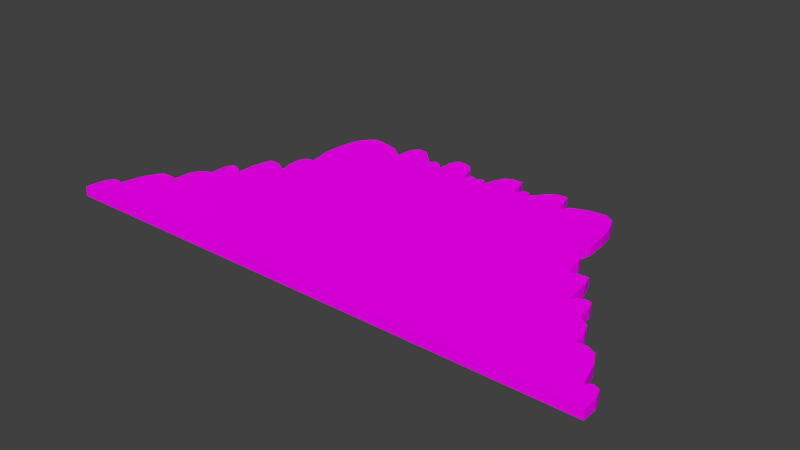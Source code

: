 # Source: Arbustos.blend  (saved by Blender 2.78.0; exported with 4.5.12 LTS)
import bpy
from mathutils import Matrix  # noqa: F401  (used for matrix-valued properties, if any)

bpy.ops.wm.read_factory_settings(use_empty=True)
scene = bpy.context.scene
scene.name = 'Scene'

# ---- collections
col_collection_1 = bpy.data.collections.new('Collection 1'); scene.collection.children.link(col_collection_1)

# ---- images (referenced by path relative to the original .blend; pixels are not part of the script)
import os
ASSET_DIR = os.environ.get("B2B_ASSET_DIR", "")  # directory of the original .blend (textures are referenced by path, not embedded)
HERE = os.path.dirname(os.path.abspath(__file__))  # packed textures are extracted next to this script under _unpacked/

def load_image(name, relpath, width, height, colorspace="sRGB"):
    """Load a texture the original file referenced (path relative to the .blend, or extracted next to this script)."""
    p = next((c for c in (os.path.join(HERE, relpath), os.path.join(ASSET_DIR, relpath)) if relpath and os.path.exists(c)), "")
    if p:
        img = bpy.data.images.load(p, check_existing=True)
        img.name = name
    else:  # same state as the original file: an image datablock whose file is absent (Cycles renders it pink)
        img = bpy.data.images.new(name, width, height)
        img.source = "FILE"
        img.filepath = "//" + (relpath or name)
    img.colorspace_settings.name = colorspace
    return img
img_arbustres_png = load_image('Arbustres.png', 'Arbustres.png', 1024, 1024, 'sRGB')

# ---- materials (node trees are filled in below, after node groups)
mat_material_001 = bpy.data.materials.new('Material.001')
mat_material_001.alpha_threshold = 0.0
mat_material_001.roughness = 0.5

# ---- material node trees
mat_material_001.use_nodes = True; mat_material_001.node_tree.nodes.clear()
_N = mat_material_001.node_tree.nodes; _L = mat_material_001.node_tree.links
n0 = _N.new('ShaderNodeOutputMaterial'); n0.name = 'Material Output'; n0.location = (300, 300)
n1 = _N.new('ShaderNodeBsdfDiffuse'); n1.name = 'Diffuse BSDF'; n1.location = (10, 300)
n2 = _N.new('ShaderNodeTexImage'); n2.name = 'Image Texture'; n2.location = (-270, 345)
n2.width = 140
n2.image = img_arbustres_png
_L.new(n1.outputs[0], n0.inputs[0])
_L.new(n2.outputs[0], n1.inputs[0])
n0.is_active_output = True

# ---- world
world_world = bpy.data.worlds.new('World'); scene.world = world_world
world_world.color = (0.05088, 0.05088, 0.05088)
world_world.use_sun_shadow = False
world_world.sun_shadow_jitter_overblur = 0.0
world_world.cycles.sampling_method = 'MANUAL'

# ---- meshes
me_plane = bpy.data.meshes.new('Plane')
me_plane.from_pydata([(-0.9201, -0.4277, 0.0), (0.951, -0.4239, 0.0), (0.951, -0.3709, 0.0), (0.9377, -0.3364, 0.0), (0.9165, -0.3258, 0.0), (0.8974, -0.3399, 0.0), (0.8769, -0.2606, 0.0), (0.8513, -0.2107, 0.0), (0.8219, -0.1954, 0.0), (0.7938, -0.1954, 0.0), (0.7836, -0.2031, 0.0), (0.7836, -0.1494, 0.0), (0.767, -0.111, 0.0), (0.7414, -0.0944, 0.0), (0.7299, -0.09568, 0.0), (0.7286, -0.03431, 0.0), (0.7197, -0.0113, 0.0), (0.7133, -0.004908, 0.0), (0.6941, -0.003629, 0.0), (0.6736, -0.01514, 0.0), (0.6634, -0.02792, 0.0), (0.6596, -0.02536, 0.0), (0.657, 0.05774, 0.0), (0.6429, 0.1038, 0.0), (0.6046, 0.1025, 0.0), (0.5752, 0.08714, 0.0), (0.5688, 0.08075, 0.0), (0.5624, 0.0897, 0.0), (0.5714, 0.1217, 0.0), (0.5726, 0.1651, 0.0), (0.5637, 0.1894, 0.0), (0.5483, 0.1984, 0.0), (0.5368, 0.1932, 0.0), (0.5343, 0.1869, 0.0), (0.5407, 0.229, 0.0), (0.5496, 0.27, 0.0), (0.5471, 0.3377, 0.0), (0.5368, 0.3991, 0.0), (0.5151, 0.4489, 0.0), (0.4857, 0.4694, 0.0), (0.455, 0.4694, 0.0), (0.4179, 0.463, 0.0), (0.3719, 0.4451, 0.0), (0.3425, 0.417, 0.0), (0.3374, 0.454, 0.0), (0.3272, 0.4937, 0.0), (0.3208, 0.5014, 0.0), (0.2875, 0.5001, 0.0), (0.2581, 0.4809, 0.0), (0.239, 0.454, 0.0), (0.2236, 0.4374, 0.0), (0.2192, 0.4315, 0.0), (0.2162, 0.4433, 0.0), (0.2096, 0.4522, 0.0), (0.194, 0.4522, 0.0), (0.1844, 0.4456, 0.0), (0.1696, 0.4293, 0.0), (0.1659, 0.4241, 0.0), (0.1622, 0.4655, 0.0), (0.1489, 0.504, 0.0), (0.1112, 0.5055, 0.0), (0.08749, 0.4929, 0.0), (0.069, 0.4581, 0.0), (0.0579, 0.4182, 0.0), (0.05716, 0.4086, 0.0), (0.05272, 0.413, 0.0), (0.04976, 0.4293, 0.0), (0.04384, 0.4367, 0.0), (0.02979, 0.4367, 0.0), (0.02091, 0.4286, 0.0), (0.01721, 0.4234, 0.0), (0.009071, 0.4308, 0.0), (0.0009331, 0.4374, 0.0), (-0.01238, 0.4352, 0.0), (-0.0183, 0.4204, 0.0), (-0.02052, 0.4123, 0.0), (-0.02866, 0.433, 0.0), (-0.0368, 0.4678, 0.0), (-0.05677, 0.4944, 0.0), (-0.07305, 0.504, 0.0), (-0.1145, 0.5062, 0.0), (-0.1226, 0.4907, 0.0), (-0.1204, 0.4863, 0.0), (-0.1285, 0.4722, 0.0), (-0.1271, 0.4537, 0.0), (-0.1315, 0.4234, 0.0), (-0.1441, 0.4404, 0.0), (-0.1581, 0.4507, 0.0), (-0.1781, 0.4522, 0.0), (-0.1811, 0.4456, 0.0), (-0.1855, 0.4367, 0.0), (-0.2166, 0.4685, 0.0), (-0.2499, 0.5003, 0.0), (-0.2854, 0.5011, 0.0), (-0.2987, 0.4774, 0.0), (-0.3046, 0.4515, 0.0), (-0.3046, 0.4152, 0.0), (-0.3157, 0.4226, 0.0), (-0.349, 0.45, 0.0), (-0.3904, 0.4626, 0.0), (-0.4311, 0.47, 0.0), (-0.4541, 0.4707, 0.0), (-0.4696, 0.4596, 0.0), (-0.4918, 0.433, 0.0), (-0.5051, 0.3975, 0.0), (-0.514, 0.3376, 0.0), (-0.5155, 0.2724, 0.0), (-0.5059, 0.2303, 0.0), (-0.4999, 0.1925, 0.0), (-0.5147, 0.1977, 0.0), (-0.5317, 0.1881, 0.0), (-0.5406, 0.163, 0.0), (-0.5406, 0.123, 0.0), (-0.5295, 0.08675, 0.0), (-0.5354, 0.08083, 0.0), (-0.5732, 0.1038, 0.0), (-0.6094, 0.1038, 0.0), (-0.6146, 0.09119, 0.0), (-0.6131, 0.08527, 0.0), (-0.6205, 0.06899, 0.0), (-0.6205, 0.05938, 0.0), (-0.6198, 0.05198, 0.0), (-0.6264, 0.03866, 0.0), (-0.6257, -0.02497, 0.0), (-0.6264, -0.03162, 0.0), (-0.6353, -0.02127, 0.0), (-0.6612, -0.00647, 0.0), (-0.6805, -0.00573, 0.0), (-0.6923, -0.0294, 0.0), (-0.693, -0.07084, 0.0), (-0.693, -0.09229, 0.0), (-0.7078, -0.09599, 0.0), (-0.7293, -0.1108, 0.0), (-0.7456, -0.1426, 0.0), (-0.7493, -0.1981, 0.0), (-0.751, -0.2052, 0.0), (-0.759, -0.1981, 0.0), (-0.8025, -0.1972, 0.0), (-0.8158, -0.2079, 0.0), (-0.8407, -0.2531, 0.0), (-0.8505, -0.2869, 0.0), (-0.8602, -0.3401, 0.0), (-0.8789, -0.3286, 0.0), (-0.8957, -0.3321, 0.0), (-0.9135, -0.3597, 0.0), (-0.9188, -0.3943, 0.0), (-0.9201, -0.4277, 0.03328), (0.951, -0.4239, 0.03328), (0.951, -0.3709, 0.03328), (0.9377, -0.3364, 0.03328), (0.9165, -0.3258, 0.03328), (0.8974, -0.3399, 0.03328), (0.8769, -0.2606, 0.03328), (0.8513, -0.2107, 0.03328), (0.8219, -0.1954, 0.03328), (0.7938, -0.1954, 0.03328), (0.7836, -0.2031, 0.03328), (0.7836, -0.1494, 0.03328), (0.767, -0.111, 0.03328), (0.7414, -0.0944, 0.03328), (0.7299, -0.09568, 0.03328), (0.7286, -0.03431, 0.03328), (0.7197, -0.0113, 0.03328), (0.7133, -0.004908, 0.03328), (0.6941, -0.003629, 0.03328), (0.6736, -0.01514, 0.03328), (0.6634, -0.02792, 0.03328), (0.6596, -0.02536, 0.03328), (0.657, 0.05774, 0.03328), (0.6429, 0.1038, 0.03328), (0.6046, 0.1025, 0.03328), (0.5752, 0.08714, 0.03328), (0.5688, 0.08075, 0.03328), (0.5624, 0.0897, 0.03328), (0.5714, 0.1217, 0.03328), (0.5726, 0.1651, 0.03328), (0.5637, 0.1894, 0.03328), (0.5483, 0.1984, 0.03328), (0.5368, 0.1932, 0.03328), (0.5343, 0.1869, 0.03328), (0.5407, 0.229, 0.03328), (0.5496, 0.27, 0.03328), (0.5471, 0.3377, 0.03328), (0.5368, 0.3991, 0.03328), (0.5151, 0.4489, 0.03328), (0.4857, 0.4694, 0.03328), (0.455, 0.4694, 0.03328), (0.4179, 0.463, 0.03328), (0.3719, 0.4451, 0.03328), (0.3425, 0.417, 0.03328), (0.3374, 0.454, 0.03328), (0.3272, 0.4937, 0.03328), (0.3208, 0.5014, 0.03328), (0.2875, 0.5001, 0.03328), (0.2581, 0.4809, 0.03328), (0.239, 0.454, 0.03328), (0.2236, 0.4374, 0.03328), (0.2192, 0.4315, 0.03328), (0.2162, 0.4433, 0.03328), (0.2096, 0.4522, 0.03328), (0.194, 0.4522, 0.03328), (0.1844, 0.4456, 0.03328), (0.1696, 0.4293, 0.03328), (0.1659, 0.4241, 0.03328), (0.1622, 0.4655, 0.03328), (0.1489, 0.504, 0.03328), (0.1112, 0.5055, 0.03328), (0.08749, 0.4929, 0.03328), (0.069, 0.4581, 0.03328), (0.0579, 0.4182, 0.03328), (0.05716, 0.4086, 0.03328), (0.05272, 0.413, 0.03328), (0.04976, 0.4293, 0.03328), (0.04384, 0.4367, 0.03328), (0.02979, 0.4367, 0.03328), (0.02091, 0.4286, 0.03328), (0.01721, 0.4234, 0.03328), (0.009071, 0.4308, 0.03328), (0.0009331, 0.4374, 0.03328), (-0.01238, 0.4352, 0.03328), (-0.0183, 0.4204, 0.03328), (-0.02052, 0.4123, 0.03328), (-0.02866, 0.433, 0.03328), (-0.0368, 0.4678, 0.03328), (-0.05677, 0.4944, 0.03328), (-0.07305, 0.504, 0.03328), (-0.1145, 0.5062, 0.03328), (-0.1226, 0.4907, 0.03328), (-0.1204, 0.4863, 0.03328), (-0.1285, 0.4722, 0.03328), (-0.1271, 0.4537, 0.03328), (-0.1315, 0.4234, 0.03328), (-0.1441, 0.4404, 0.03328), (-0.1581, 0.4507, 0.03328), (-0.1781, 0.4522, 0.03328), (-0.1811, 0.4456, 0.03328), (-0.1855, 0.4367, 0.03328), (-0.2166, 0.4685, 0.03328), (-0.2499, 0.5003, 0.03328), (-0.2854, 0.5011, 0.03328), (-0.2987, 0.4774, 0.03328), (-0.3046, 0.4515, 0.03328), (-0.3046, 0.4152, 0.03328), (-0.3157, 0.4226, 0.03328), (-0.349, 0.45, 0.03328), (-0.3904, 0.4626, 0.03328), (-0.4311, 0.47, 0.03328), (-0.4541, 0.4707, 0.03328), (-0.4696, 0.4596, 0.03328), (-0.4918, 0.433, 0.03328), (-0.5051, 0.3975, 0.03328), (-0.514, 0.3376, 0.03328), (-0.5155, 0.2724, 0.03328), (-0.5059, 0.2303, 0.03328), (-0.4999, 0.1925, 0.03328), (-0.5147, 0.1977, 0.03328), (-0.5317, 0.1881, 0.03328), (-0.5406, 0.163, 0.03328), (-0.5406, 0.123, 0.03328), (-0.5295, 0.08675, 0.03328), (-0.5354, 0.08083, 0.03328), (-0.5732, 0.1038, 0.03328), (-0.6094, 0.1038, 0.03328), (-0.6146, 0.09119, 0.03328), (-0.6131, 0.08527, 0.03328), (-0.6205, 0.06899, 0.03328), (-0.6205, 0.05938, 0.03328), (-0.6198, 0.05198, 0.03328), (-0.6264, 0.03866, 0.03328), (-0.6257, -0.02497, 0.03328), (-0.6264, -0.03162, 0.03328), (-0.6353, -0.02127, 0.03328), (-0.6612, -0.00647, 0.03328), (-0.6805, -0.00573, 0.03328), (-0.6923, -0.0294, 0.03328), (-0.693, -0.07084, 0.03328), (-0.693, -0.09229, 0.03328), (-0.7078, -0.09599, 0.03328), (-0.7293, -0.1108, 0.03328), (-0.7456, -0.1426, 0.03328), (-0.7493, -0.1981, 0.03328), (-0.751, -0.2052, 0.03328), (-0.759, -0.1981, 0.03328), (-0.8025, -0.1972, 0.03328), (-0.8158, -0.2079, 0.03328), (-0.8407, -0.2531, 0.03328), (-0.8505, -0.2869, 0.03328), (-0.8602, -0.3401, 0.03328), (-0.8789, -0.3286, 0.03328), (-0.8957, -0.3321, 0.03328), (-0.9135, -0.3597, 0.03328), (-0.9188, -0.3943, 0.03328)], [], [(0, 1, 2, 3, 4, 5, 6, 7, 8, 9, 10, 11, 12, 13, 14, 15, 16, 17, 18, 19, 20, 21, 22, 23, 24, 25, 26, 27, 28, 29, 30, 31, 32, 33, 34, 35, 36, 37, 38, 39, 40, 41, 42, 43, 44, 45, 46, 47, 48, 49, 50, 51, 52, 53, 54, 55, 56, 57, 58, 59, 60, 61, 62, 63, 64, 65, 66, 67, 68, 69, 70, 71, 72, 73, 74, 75, 76, 77, 78, 79, 80, 81, 82, 83, 84, 85, 86, 87, 88, 89, 90, 91, 92, 93, 94, 95, 96, 97, 98, 99, 100, 101, 102, 103, 104, 105, 106, 107, 108, 109, 110, 111, 112, 113, 114, 115, 116, 117, 118, 119, 120, 121, 122, 123, 124, 125, 126, 127, 128, 129, 130, 131, 132, 133, 134, 135, 136, 137, 138, 139, 140, 141, 142, 143, 144, 145), (146, 291, 290, 289, 288, 287, 286, 285, 284, 283, 282, 281, 280, 279, 278, 277, 276, 275, 274, 273, 272, 271, 270, 269, 268, 267, 266, 265, 264, 263, 262, 261, 260, 259, 258, 257, 256, 255, 254, 253, 252, 251, 250, 249, 248, 247, 246, 245, 244, 243, 242, 241, 240, 239, 238, 237, 236, 235, 234, 233, 232, 231, 230, 229, 228, 227, 226, 225, 224, 223, 222, 221, 220, 219, 218, 217, 216, 215, 214, 213, 212, 211, 210, 209, 208, 207, 206, 205, 204, 203, 202, 201, 200, 199, 198, 197, 196, 195, 194, 193, 192, 191, 190, 189, 188, 187, 186, 185, 184, 183, 182, 181, 180, 179, 178, 177, 176, 175, 174, 173, 172, 171, 170, 169, 168, 167, 166, 165, 164, 163, 162, 161, 160, 159, 158, 157, 156, 155, 154, 153, 152, 151, 150, 149, 148, 147), (79, 78, 224, 225), (28, 27, 173, 174), (131, 130, 276, 277), (80, 79, 225, 226), (29, 28, 174, 175), (132, 131, 277, 278), (81, 80, 226, 227), (30, 29, 175, 176), (133, 132, 278, 279), (82, 81, 227, 228), (31, 30, 176, 177), (134, 133, 279, 280), (83, 82, 228, 229), (32, 31, 177, 178), (135, 134, 280, 281), (84, 83, 229, 230), (33, 32, 178, 179), (136, 135, 281, 282), (85, 84, 230, 231), (34, 33, 179, 180), (137, 136, 282, 283), (86, 85, 231, 232), (35, 34, 180, 181), (138, 137, 283, 284), (87, 86, 232, 233), (36, 35, 181, 182), (139, 138, 284, 285), (88, 87, 233, 234), (37, 36, 182, 183), (140, 139, 285, 286), (89, 88, 234, 235), (38, 37, 183, 184), (141, 140, 286, 287), (90, 89, 235, 236), (39, 38, 184, 185), (142, 141, 287, 288), (91, 90, 236, 237), (40, 39, 185, 186), (143, 142, 288, 289), (92, 91, 237, 238), (41, 40, 186, 187), (144, 143, 289, 290), (93, 92, 238, 239), (42, 41, 187, 188), (145, 144, 290, 291), (94, 93, 239, 240), (43, 42, 188, 189), (0, 145, 291, 146), (95, 94, 240, 241), (44, 43, 189, 190), (96, 95, 241, 242), (45, 44, 190, 191), (97, 96, 242, 243), (46, 45, 191, 192), (98, 97, 243, 244), (47, 46, 192, 193), (99, 98, 244, 245), (48, 47, 193, 194), (100, 99, 245, 246), (49, 48, 194, 195), (101, 100, 246, 247), (50, 49, 195, 196), (102, 101, 247, 248), (51, 50, 196, 197), (103, 102, 248, 249), (52, 51, 197, 198), (1, 0, 146, 147), (104, 103, 249, 250), (53, 52, 198, 199), (2, 1, 147, 148), (105, 104, 250, 251), (54, 53, 199, 200), (3, 2, 148, 149), (106, 105, 251, 252), (55, 54, 200, 201), (4, 3, 149, 150), (107, 106, 252, 253), (56, 55, 201, 202), (5, 4, 150, 151), (108, 107, 253, 254), (57, 56, 202, 203), (6, 5, 151, 152), (109, 108, 254, 255), (58, 57, 203, 204), (7, 6, 152, 153), (110, 109, 255, 256), (59, 58, 204, 205), (8, 7, 153, 154), (111, 110, 256, 257), (60, 59, 205, 206), (9, 8, 154, 155), (112, 111, 257, 258), (61, 60, 206, 207), (10, 9, 155, 156), (113, 112, 258, 259), (62, 61, 207, 208), (11, 10, 156, 157), (114, 113, 259, 260), (63, 62, 208, 209), (12, 11, 157, 158), (115, 114, 260, 261), (64, 63, 209, 210), (13, 12, 158, 159), (116, 115, 261, 262), (65, 64, 210, 211), (14, 13, 159, 160), (117, 116, 262, 263), (66, 65, 211, 212), (15, 14, 160, 161), (118, 117, 263, 264), (67, 66, 212, 213), (16, 15, 161, 162), (119, 118, 264, 265), (68, 67, 213, 214), (17, 16, 162, 163), (120, 119, 265, 266), (69, 68, 214, 215), (18, 17, 163, 164), (121, 120, 266, 267), (70, 69, 215, 216), (19, 18, 164, 165), (122, 121, 267, 268), (71, 70, 216, 217), (20, 19, 165, 166), (123, 122, 268, 269), (72, 71, 217, 218), (21, 20, 166, 167), (124, 123, 269, 270), (73, 72, 218, 219), (22, 21, 167, 168), (125, 124, 270, 271), (74, 73, 219, 220), (23, 22, 168, 169), (126, 125, 271, 272), (75, 74, 220, 221), (24, 23, 169, 170), (127, 126, 272, 273), (76, 75, 221, 222), (25, 24, 170, 171), (128, 127, 273, 274), (77, 76, 222, 223), (26, 25, 171, 172), (129, 128, 274, 275), (78, 77, 223, 224), (27, 26, 172, 173), (130, 129, 275, 276)])
_uv = me_plane.uv_layers.new(name='UVMap')
_uv.uv.foreach_set('vector', [0.04968, 0.2937, 0.9601, 0.2955, 0.9601, 0.3213, 0.9536, 0.3381, 0.9433, 0.3433, 0.934, 0.3364, 0.924, 0.375, 0.9116, 0.3992, 0.8973, 0.4067, 0.8836, 0.4067, 0.8786, 0.403, 0.8786, 0.4291, 0.8705, 0.4478, 0.8581, 0.4558, 0.8525, 0.4552, 0.8519, 0.4851, 0.8475, 0.4963, 0.8444, 0.4994, 0.8351, 0.5, 0.8251, 0.4944, 0.8201, 0.4882, 0.8183, 0.4894, 0.817, 0.5299, 0.8102, 0.5523, 0.7915, 0.5516, 0.7772, 0.5442, 0.7741, 0.5411, 0.771, 0.5454, 0.7754, 0.561, 0.776, 0.5821, 0.7716, 0.5939, 0.7642, 0.5983, 0.7586, 0.5958, 0.7573, 0.5927, 0.7604, 0.6132, 0.7648, 0.6331, 0.7635, 0.6661, 0.7586, 0.6959, 0.748, 0.7202, 0.7337, 0.7302, 0.7188, 0.7302, 0.7007, 0.727, 0.6783, 0.7183, 0.664, 0.7047, 0.6615, 0.7227, 0.6566, 0.742, 0.6534, 0.7457, 0.6373, 0.7451, 0.623, 0.7358, 0.6136, 0.7227, 0.6062, 0.7146, 0.604, 0.7117, 0.6026, 0.7175, 0.5993, 0.7218, 0.5918, 0.7218, 0.5871, 0.7186, 0.5799, 0.7106, 0.5781, 0.7081, 0.5763, 0.7283, 0.5698, 0.747, 0.5515, 0.7477, 0.5399, 0.7416, 0.5309, 0.7247, 0.5255, 0.7052, 0.5252, 0.7006, 0.523, 0.7027, 0.5216, 0.7106, 0.5187, 0.7142, 0.5119, 0.7142, 0.5075, 0.7103, 0.5057, 0.7078, 0.5018, 0.7114, 0.4978, 0.7146, 0.4913, 0.7135, 0.4885, 0.7063, 0.4874, 0.7024, 0.4834, 0.7124, 0.4795, 0.7294, 0.4697, 0.7423, 0.4618, 0.747, 0.4417, 0.7481, 0.4377, 0.7405, 0.4388, 0.7384, 0.4348, 0.7315, 0.4355, 0.7225, 0.4334, 0.7078, 0.4273, 0.716, 0.4204, 0.7211, 0.4107, 0.7218, 0.4093, 0.7186, 0.4071, 0.7142, 0.392, 0.7297, 0.3758, 0.7452, 0.3585, 0.7456, 0.352, 0.734, 0.3491, 0.7214, 0.3491, 0.7038, 0.3437, 0.7074, 0.3275, 0.7207, 0.3074, 0.7268, 0.2876, 0.7304, 0.2764, 0.7308, 0.2689, 0.7254, 0.2581, 0.7124, 0.2516, 0.6952, 0.2473, 0.666, 0.2466, 0.6343, 0.2512, 0.6138, 0.2541, 0.5955, 0.2469, 0.598, 0.2386, 0.5933, 0.2343, 0.5811, 0.2343, 0.5616, 0.2397, 0.544, 0.2368, 0.5411, 0.2185, 0.5523, 0.2008, 0.5523, 0.1983, 0.5461, 0.199, 0.5433, 0.1954, 0.5353, 0.1954, 0.5307, 0.1958, 0.5271, 0.1926, 0.5206, 0.1929, 0.4896, 0.1926, 0.4864, 0.1882, 0.4914, 0.1756, 0.4986, 0.1663, 0.499, 0.1605, 0.4875, 0.1602, 0.4673, 0.1602, 0.4569, 0.153, 0.4551, 0.1425, 0.4479, 0.1346, 0.4324, 0.1328, 0.4054, 0.1319, 0.4019, 0.1281, 0.4054, 0.1069, 0.4058, 0.1004, 0.4006, 0.08831, 0.3786, 0.08356, 0.3622, 0.07881, 0.3363, 0.06973, 0.3419, 0.06153, 0.3402, 0.05289, 0.3268, 0.0503, 0.3099, 0.04968, 0.2937, 0.0503, 0.3099, 0.05289, 0.3268, 0.06153, 0.3402, 0.06973, 0.3419, 0.07881, 0.3363, 0.08356, 0.3622, 0.08831, 0.3786, 0.1004, 0.4006, 0.1069, 0.4058, 0.1281, 0.4054, 0.1319, 0.4019, 0.1328, 0.4054, 0.1346, 0.4324, 0.1425, 0.4479, 0.153, 0.4551, 0.1602, 0.4569, 0.1602, 0.4673, 0.1605, 0.4875, 0.1663, 0.499, 0.1756, 0.4986, 0.1882, 0.4914, 0.1926, 0.4864, 0.1929, 0.4896, 0.1926, 0.5206, 0.1958, 0.5271, 0.1954, 0.5307, 0.1954, 0.5353, 0.199, 0.5433, 0.1983, 0.5461, 0.2008, 0.5523, 0.2185, 0.5523, 0.2368, 0.5411, 0.2397, 0.544, 0.2343, 0.5616, 0.2343, 0.5811, 0.2386, 0.5933, 0.2469, 0.598, 0.2541, 0.5955, 0.2512, 0.6138, 0.2466, 0.6343, 0.2473, 0.666, 0.2516, 0.6952, 0.2581, 0.7124, 0.2689, 0.7254, 0.2764, 0.7308, 0.2876, 0.7304, 0.3074, 0.7268, 0.3275, 0.7207, 0.3437, 0.7074, 0.3491, 0.7038, 0.3491, 0.7214, 0.352, 0.734, 0.3585, 0.7456, 0.3758, 0.7452, 0.392, 0.7297, 0.4071, 0.7142, 0.4093, 0.7186, 0.4107, 0.7218, 0.4204, 0.7211, 0.4273, 0.716, 0.4334, 0.7078, 0.4355, 0.7225, 0.4348, 0.7315, 0.4388, 0.7384, 0.4377, 0.7405, 0.4417, 0.7481, 0.4618, 0.747, 0.4697, 0.7423, 0.4795, 0.7294, 0.4834, 0.7124, 0.4874, 0.7024, 0.4885, 0.7063, 0.4913, 0.7135, 0.4978, 0.7146, 0.5018, 0.7114, 0.5057, 0.7078, 0.5075, 0.7103, 0.5119, 0.7142, 0.5187, 0.7142, 0.5216, 0.7106, 0.523, 0.7027, 0.5252, 0.7006, 0.5255, 0.7052, 0.5309, 0.7247, 0.5399, 0.7416, 0.5515, 0.7477, 0.5698, 0.747, 0.5763, 0.7283, 0.5781, 0.7081, 0.5799, 0.7106, 0.5871, 0.7186, 0.5918, 0.7218, 0.5993, 0.7218, 0.6026, 0.7175, 0.604, 0.7117, 0.6062, 0.7146, 0.6136, 0.7227, 0.623, 0.7358, 0.6373, 0.7451, 0.6534, 0.7457, 0.6566, 0.742, 0.6615, 0.7227, 0.664, 0.7047, 0.6783, 0.7183, 0.7007, 0.727, 0.7188, 0.7302, 0.7337, 0.7302, 0.748, 0.7202, 0.7586, 0.6959, 0.7635, 0.6661, 0.7648, 0.6331, 0.7604, 0.6132, 0.7573, 0.5927, 0.7586, 0.5958, 0.7642, 0.5983, 0.7716, 0.5939, 0.776, 0.5821, 0.7754, 0.561, 0.771, 0.5454, 0.7741, 0.5411, 0.7772, 0.5442, 0.7915, 0.5516, 0.8102, 0.5523, 0.817, 0.5299, 0.8183, 0.4894, 0.8201, 0.4882, 0.8251, 0.4944, 0.8351, 0.5, 0.8444, 0.4994, 0.8475, 0.4963, 0.8519, 0.4851, 0.8525, 0.4552, 0.8581, 0.4558, 0.8705, 0.4478, 0.8786, 0.4291, 0.8786, 0.403, 0.8836, 0.4067, 0.8973, 0.4067, 0.9116, 0.3992, 0.924, 0.375, 0.934, 0.3364, 0.9433, 0.3433, 0.9536, 0.3381, 0.9601, 0.3213, 0.9601, 0.2955, 0.4618, 0.747, 0.4697, 0.7423, 0.4697, 0.7423, 0.4618, 0.747, 0.7754, 0.561, 0.771, 0.5454, 0.771, 0.5454, 0.7754, 0.561, 0.153, 0.4551, 0.1602, 0.4569, 0.1602, 0.4569, 0.153, 0.4551, 0.4417, 0.7481, 0.4618, 0.747, 0.4618, 0.747, 0.4417, 0.7481, 0.776, 0.5821, 0.7754, 0.561, 0.7754, 0.561, 0.776, 0.5821, 0.1425, 0.4479, 0.153, 0.4551, 0.153, 0.4551, 0.1425, 0.4479, 0.4377, 0.7405, 0.4417, 0.7481, 0.4417, 0.7481, 0.4377, 0.7405, 0.7716, 0.5939, 0.776, 0.5821, 0.776, 0.5821, 0.7716, 0.5939, 0.1346, 0.4324, 0.1425, 0.4479, 0.1425, 0.4479, 0.1346, 0.4324, 0.4388, 0.7384, 0.4377, 0.7405, 0.4377, 0.7405, 0.4388, 0.7384, 0.7642, 0.5983, 0.7716, 0.5939, 0.7716, 0.5939, 0.7642, 0.5983, 0.1328, 0.4054, 0.1346, 0.4324, 0.1346, 0.4324, 0.1328, 0.4054, 0.4348, 0.7315, 0.4388, 0.7384, 0.4388, 0.7384, 0.4348, 0.7315, 0.7586, 0.5958, 0.7642, 0.5983, 0.7642, 0.5983, 0.7586, 0.5958, 0.1319, 0.4019, 0.1328, 0.4054, 0.1328, 0.4054, 0.1319, 0.4019, 0.4355, 0.7225, 0.4348, 0.7315, 0.4348, 0.7315, 0.4355, 0.7225, 0.7573, 0.5927, 0.7586, 0.5958, 0.7586, 0.5958, 0.7573, 0.5927, 0.1281, 0.4054, 0.1319, 0.4019, 0.1319, 0.4019, 0.1281, 0.4054, 0.4334, 0.7078, 0.4355, 0.7225, 0.4355, 0.7225, 0.4334, 0.7078, 0.7604, 0.6132, 0.7573, 0.5927, 0.7573, 0.5927, 0.7604, 0.6132, 0.1069, 0.4058, 0.1281, 0.4054, 0.1281, 0.4054, 0.1069, 0.4058, 0.4273, 0.716, 0.4334, 0.7078, 0.4334, 0.7078, 0.4273, 0.716, 0.7648, 0.6331, 0.7604, 0.6132, 0.7604, 0.6132, 0.7648, 0.6331, 0.1004, 0.4006, 0.1069, 0.4058, 0.1069, 0.4058, 0.1004, 0.4006, 0.4204, 0.7211, 0.4273, 0.716, 0.4273, 0.716, 0.4204, 0.7211, 0.7635, 0.6661, 0.7648, 0.6331, 0.7648, 0.6331, 0.7635, 0.6661, 0.08831, 0.3786, 0.1004, 0.4006, 0.1004, 0.4006, 0.08831, 0.3786, 0.4107, 0.7218, 0.4204, 0.7211, 0.4204, 0.7211, 0.4107, 0.7218, 0.7586, 0.6959, 0.7635, 0.6661, 0.7635, 0.6661, 0.7586, 0.6959, 0.08356, 0.3622, 0.08831, 0.3786, 0.08831, 0.3786, 0.08356, 0.3622, 0.4093, 0.7186, 0.4107, 0.7218, 0.4107, 0.7218, 0.4093, 0.7186, 0.748, 0.7202, 0.7586, 0.6959, 0.7586, 0.6959, 0.748, 0.7202, 0.07881, 0.3363, 0.08356, 0.3622, 0.08356, 0.3622, 0.07881, 0.3363, 0.4071, 0.7142, 0.4093, 0.7186, 0.4093, 0.7186, 0.4071, 0.7142, 0.7337, 0.7302, 0.748, 0.7202, 0.748, 0.7202, 0.7337, 0.7302, 0.06973, 0.3419, 0.07881, 0.3363, 0.07881, 0.3363, 0.06973, 0.3419, 0.392, 0.7297, 0.4071, 0.7142, 0.4071, 0.7142, 0.392, 0.7297, 0.7188, 0.7302, 0.7337, 0.7302, 0.7337, 0.7302, 0.7188, 0.7302, 0.06153, 0.3402, 0.06973, 0.3419, 0.06973, 0.3419, 0.06153, 0.3402, 0.3758, 0.7452, 0.392, 0.7297, 0.392, 0.7297, 0.3758, 0.7452, 0.7007, 0.727, 0.7188, 0.7302, 0.7188, 0.7302, 0.7007, 0.727, 0.05289, 0.3268, 0.06153, 0.3402, 0.06153, 0.3402, 0.05289, 0.3268, 0.3585, 0.7456, 0.3758, 0.7452, 0.3758, 0.7452, 0.3585, 0.7456, 0.6783, 0.7183, 0.7007, 0.727, 0.7007, 0.727, 0.6783, 0.7183, 0.0503, 0.3099, 0.05289, 0.3268, 0.05289, 0.3268, 0.0503, 0.3099, 0.352, 0.734, 0.3585, 0.7456, 0.3585, 0.7456, 0.352, 0.734, 0.664, 0.7047, 0.6783, 0.7183, 0.6783, 0.7183, 0.664, 0.7047, 0.04968, 0.2937, 0.0503, 0.3099, 0.0503, 0.3099, 0.04968, 0.2937, 0.3491, 0.7214, 0.352, 0.734, 0.352, 0.734, 0.3491, 0.7214, 0.6615, 0.7227, 0.664, 0.7047, 0.664, 0.7047, 0.6615, 0.7227, 0.3491, 0.7038, 0.3491, 0.7214, 0.3491, 0.7214, 0.3491, 0.7038, 0.6566, 0.742, 0.6615, 0.7227, 0.6615, 0.7227, 0.6566, 0.742, 0.3437, 0.7074, 0.3491, 0.7038, 0.3491, 0.7038, 0.3437, 0.7074, 0.6534, 0.7457, 0.6566, 0.742, 0.6566, 0.742, 0.6534, 0.7457, 0.3275, 0.7207, 0.3437, 0.7074, 0.3437, 0.7074, 0.3275, 0.7207, 0.6373, 0.7451, 0.6534, 0.7457, 0.6534, 0.7457, 0.6373, 0.7451, 0.3074, 0.7268, 0.3275, 0.7207, 0.3275, 0.7207, 0.3074, 0.7268, 0.623, 0.7358, 0.6373, 0.7451, 0.6373, 0.7451, 0.623, 0.7358, 0.2876, 0.7304, 0.3074, 0.7268, 0.3074, 0.7268, 0.2876, 0.7304, 0.6136, 0.7227, 0.623, 0.7358, 0.623, 0.7358, 0.6136, 0.7227, 0.2764, 0.7308, 0.2876, 0.7304, 0.2876, 0.7304, 0.2764, 0.7308, 0.6062, 0.7146, 0.6136, 0.7227, 0.6136, 0.7227, 0.6062, 0.7146, 0.2689, 0.7254, 0.2764, 0.7308, 0.2764, 0.7308, 0.2689, 0.7254, 0.604, 0.7117, 0.6062, 0.7146, 0.6062, 0.7146, 0.604, 0.7117, 0.2581, 0.7124, 0.2689, 0.7254, 0.2689, 0.7254, 0.2581, 0.7124, 0.6026, 0.7175, 0.604, 0.7117, 0.604, 0.7117, 0.6026, 0.7175, 0.9601, 0.2955, 0.04968, 0.2937, 0.04968, 0.2937, 0.9601, 0.2955, 0.2516, 0.6952, 0.2581, 0.7124, 0.2581, 0.7124, 0.2516, 0.6952, 0.5993, 0.7218, 0.6026, 0.7175, 0.6026, 0.7175, 0.5993, 0.7218, 0.9601, 0.3213, 0.9601, 0.2955, 0.9601, 0.2955, 0.9601, 0.3213, 0.2473, 0.666, 0.2516, 0.6952, 0.2516, 0.6952, 0.2473, 0.666, 0.5918, 0.7218, 0.5993, 0.7218, 0.5993, 0.7218, 0.5918, 0.7218, 0.9536, 0.3381, 0.9601, 0.3213, 0.9601, 0.3213, 0.9536, 0.3381, 0.2466, 0.6343, 0.2473, 0.666, 0.2473, 0.666, 0.2466, 0.6343, 0.5871, 0.7186, 0.5918, 0.7218, 0.5918, 0.7218, 0.5871, 0.7186, 0.9433, 0.3433, 0.9536, 0.3381, 0.9536, 0.3381, 0.9433, 0.3433, 0.2512, 0.6138, 0.2466, 0.6343, 0.2466, 0.6343, 0.2512, 0.6138, 0.5799, 0.7106, 0.5871, 0.7186, 0.5871, 0.7186, 0.5799, 0.7106, 0.934, 0.3364, 0.9433, 0.3433, 0.9433, 0.3433, 0.934, 0.3364, 0.2541, 0.5955, 0.2512, 0.6138, 0.2512, 0.6138, 0.2541, 0.5955, 0.5781, 0.7081, 0.5799, 0.7106, 0.5799, 0.7106, 0.5781, 0.7081, 0.924, 0.375, 0.934, 0.3364, 0.934, 0.3364, 0.924, 0.375, 0.2469, 0.598, 0.2541, 0.5955, 0.2541, 0.5955, 0.2469, 0.598, 0.5763, 0.7283, 0.5781, 0.7081, 0.5781, 0.7081, 0.5763, 0.7283, 0.9116, 0.3992, 0.924, 0.375, 0.924, 0.375, 0.9116, 0.3992, 0.2386, 0.5933, 0.2469, 0.598, 0.2469, 0.598, 0.2386, 0.5933, 0.5698, 0.747, 0.5763, 0.7283, 0.5763, 0.7283, 0.5698, 0.747, 0.8973, 0.4067, 0.9116, 0.3992, 0.9116, 0.3992, 0.8973, 0.4067, 0.2343, 0.5811, 0.2386, 0.5933, 0.2386, 0.5933, 0.2343, 0.5811, 0.5515, 0.7477, 0.5698, 0.747, 0.5698, 0.747, 0.5515, 0.7477, 0.8836, 0.4067, 0.8973, 0.4067, 0.8973, 0.4067, 0.8836, 0.4067, 0.2343, 0.5616, 0.2343, 0.5811, 0.2343, 0.5811, 0.2343, 0.5616, 0.5399, 0.7416, 0.5515, 0.7477, 0.5515, 0.7477, 0.5399, 0.7416, 0.8786, 0.403, 0.8836, 0.4067, 0.8836, 0.4067, 0.8786, 0.403, 0.2397, 0.544, 0.2343, 0.5616, 0.2343, 0.5616, 0.2397, 0.544, 0.5309, 0.7247, 0.5399, 0.7416, 0.5399, 0.7416, 0.5309, 0.7247, 0.8786, 0.4291, 0.8786, 0.403, 0.8786, 0.403, 0.8786, 0.4291, 0.2368, 0.5411, 0.2397, 0.544, 0.2397, 0.544, 0.2368, 0.5411, 0.5255, 0.7052, 0.5309, 0.7247, 0.5309, 0.7247, 0.5255, 0.7052, 0.8705, 0.4478, 0.8786, 0.4291, 0.8786, 0.4291, 0.8705, 0.4478, 0.2185, 0.5523, 0.2368, 0.5411, 0.2368, 0.5411, 0.2185, 0.5523, 0.5252, 0.7006, 0.5255, 0.7052, 0.5255, 0.7052, 0.5252, 0.7006, 0.8581, 0.4558, 0.8705, 0.4478, 0.8705, 0.4478, 0.8581, 0.4558, 0.2008, 0.5523, 0.2185, 0.5523, 0.2185, 0.5523, 0.2008, 0.5523, 0.523, 0.7027, 0.5252, 0.7006, 0.5252, 0.7006, 0.523, 0.7027, 0.8525, 0.4552, 0.8581, 0.4558, 0.8581, 0.4558, 0.8525, 0.4552, 0.1983, 0.5461, 0.2008, 0.5523, 0.2008, 0.5523, 0.1983, 0.5461, 0.5216, 0.7106, 0.523, 0.7027, 0.523, 0.7027, 0.5216, 0.7106, 0.8519, 0.4851, 0.8525, 0.4552, 0.8525, 0.4552, 0.8519, 0.4851, 0.199, 0.5433, 0.1983, 0.5461, 0.1983, 0.5461, 0.199, 0.5433, 0.5187, 0.7142, 0.5216, 0.7106, 0.5216, 0.7106, 0.5187, 0.7142, 0.8475, 0.4963, 0.8519, 0.4851, 0.8519, 0.4851, 0.8475, 0.4963, 0.1954, 0.5353, 0.199, 0.5433, 0.199, 0.5433, 0.1954, 0.5353, 0.5119, 0.7142, 0.5187, 0.7142, 0.5187, 0.7142, 0.5119, 0.7142, 0.8444, 0.4994, 0.8475, 0.4963, 0.8475, 0.4963, 0.8444, 0.4994, 0.1954, 0.5307, 0.1954, 0.5353, 0.1954, 0.5353, 0.1954, 0.5307, 0.5075, 0.7103, 0.5119, 0.7142, 0.5119, 0.7142, 0.5075, 0.7103, 0.8351, 0.5, 0.8444, 0.4994, 0.8444, 0.4994, 0.8351, 0.5, 0.1958, 0.5271, 0.1954, 0.5307, 0.1954, 0.5307, 0.1958, 0.5271, 0.5057, 0.7078, 0.5075, 0.7103, 0.5075, 0.7103, 0.5057, 0.7078, 0.8251, 0.4944, 0.8351, 0.5, 0.8351, 0.5, 0.8251, 0.4944, 0.1926, 0.5206, 0.1958, 0.5271, 0.1958, 0.5271, 0.1926, 0.5206, 0.5018, 0.7114, 0.5057, 0.7078, 0.5057, 0.7078, 0.5018, 0.7114, 0.8201, 0.4882, 0.8251, 0.4944, 0.8251, 0.4944, 0.8201, 0.4882, 0.1929, 0.4896, 0.1926, 0.5206, 0.1926, 0.5206, 0.1929, 0.4896, 0.4978, 0.7146, 0.5018, 0.7114, 0.5018, 0.7114, 0.4978, 0.7146, 0.8183, 0.4894, 0.8201, 0.4882, 0.8201, 0.4882, 0.8183, 0.4894, 0.1926, 0.4864, 0.1929, 0.4896, 0.1929, 0.4896, 0.1926, 0.4864, 0.4913, 0.7135, 0.4978, 0.7146, 0.4978, 0.7146, 0.4913, 0.7135, 0.817, 0.5299, 0.8183, 0.4894, 0.8183, 0.4894, 0.817, 0.5299, 0.1882, 0.4914, 0.1926, 0.4864, 0.1926, 0.4864, 0.1882, 0.4914, 0.4885, 0.7063, 0.4913, 0.7135, 0.4913, 0.7135, 0.4885, 0.7063, 0.8102, 0.5523, 0.817, 0.5299, 0.817, 0.5299, 0.8102, 0.5523, 0.1756, 0.4986, 0.1882, 0.4914, 0.1882, 0.4914, 0.1756, 0.4986, 0.4874, 0.7024, 0.4885, 0.7063, 0.4885, 0.7063, 0.4874, 0.7024, 0.7915, 0.5516, 0.8102, 0.5523, 0.8102, 0.5523, 0.7915, 0.5516, 0.1663, 0.499, 0.1756, 0.4986, 0.1756, 0.4986, 0.1663, 0.499, 0.4834, 0.7124, 0.4874, 0.7024, 0.4874, 0.7024, 0.4834, 0.7124, 0.7772, 0.5442, 0.7915, 0.5516, 0.7915, 0.5516, 0.7772, 0.5442, 0.1605, 0.4875, 0.1663, 0.499, 0.1663, 0.499, 0.1605, 0.4875, 0.4795, 0.7294, 0.4834, 0.7124, 0.4834, 0.7124, 0.4795, 0.7294, 0.7741, 0.5411, 0.7772, 0.5442, 0.7772, 0.5442, 0.7741, 0.5411, 0.1602, 0.4673, 0.1605, 0.4875, 0.1605, 0.4875, 0.1602, 0.4673, 0.4697, 0.7423, 0.4795, 0.7294, 0.4795, 0.7294, 0.4697, 0.7423, 0.771, 0.5454, 0.7741, 0.5411, 0.7741, 0.5411, 0.771, 0.5454, 0.1602, 0.4569, 0.1602, 0.4673, 0.1602, 0.4673, 0.1602, 0.4569])
me_plane.materials.append(mat_material_001)
me_plane.use_remesh_preserve_volume = False
me_plane.use_remesh_preserve_attributes = False
me_plane.use_mirror_vertex_groups = False
me_plane.update()

# ---- objects
ob_plane = bpy.data.objects.new('Plane', me_plane)

# ---- transforms, parenting, visibility, modifiers, constraints
ob_plane.location = (0.0, 0.0, 0.0)
ob_plane.scale = (5.0, 5.0, 5.0)
ob_plane.lineart.crease_threshold = 0.0

# ---- collection membership
col_collection_1.objects.link(ob_plane)

# ---- scene / render settings (as saved in the file)
scene.frame_start = 1; scene.frame_end = 1; scene.frame_set(2)
scene.render.engine = 'CYCLES'
scene.render.resolution_percentage = 50
scene.render.dither_intensity = 0.0
scene.cycles.use_denoising = False
scene.cycles.samples = 128
scene.cycles.sampling_pattern = 'TABULATED_SOBOL'
scene.cycles.light_sampling_threshold = 0.0
scene.cycles.use_adaptive_sampling = False
scene.cycles.use_light_tree = False
scene.cycles.blur_glossy = 0.0
scene.cycles.sample_clamp_indirect = 0.0
scene.view_settings.view_transform = 'Standard'
bpy.context.view_layer.update()

# ---- added for rendering (the .blend has no active camera and no usable light): camera, sun
cam_auto = bpy.data.cameras.new('AutoCamera')
cam_auto.lens = 50.0
cam_auto.sensor_width = 36.0
cam_auto.clip_end = 1000.0
ob_auto_camera = bpy.data.objects.new('AutoCamera', cam_auto)
scene.collection.objects.link(ob_auto_camera)
ob_auto_camera.location = (9.75271, -11.4142, 7.82358)
ob_auto_camera.rotation_euler = (1.09748, -7.21219e-08, 0.694738)
scene.camera = ob_auto_camera
light_auto_sun = bpy.data.lights.new('AutoSun', 'SUN')
light_auto_sun.energy = 3.0
light_auto_sun.angle = 0.0523599
ob_auto_sun = bpy.data.objects.new('AutoSun', light_auto_sun)
scene.collection.objects.link(ob_auto_sun)
ob_auto_sun.rotation_euler = (0.872665, 0.174533, 0.523599)
bpy.context.view_layer.update()
